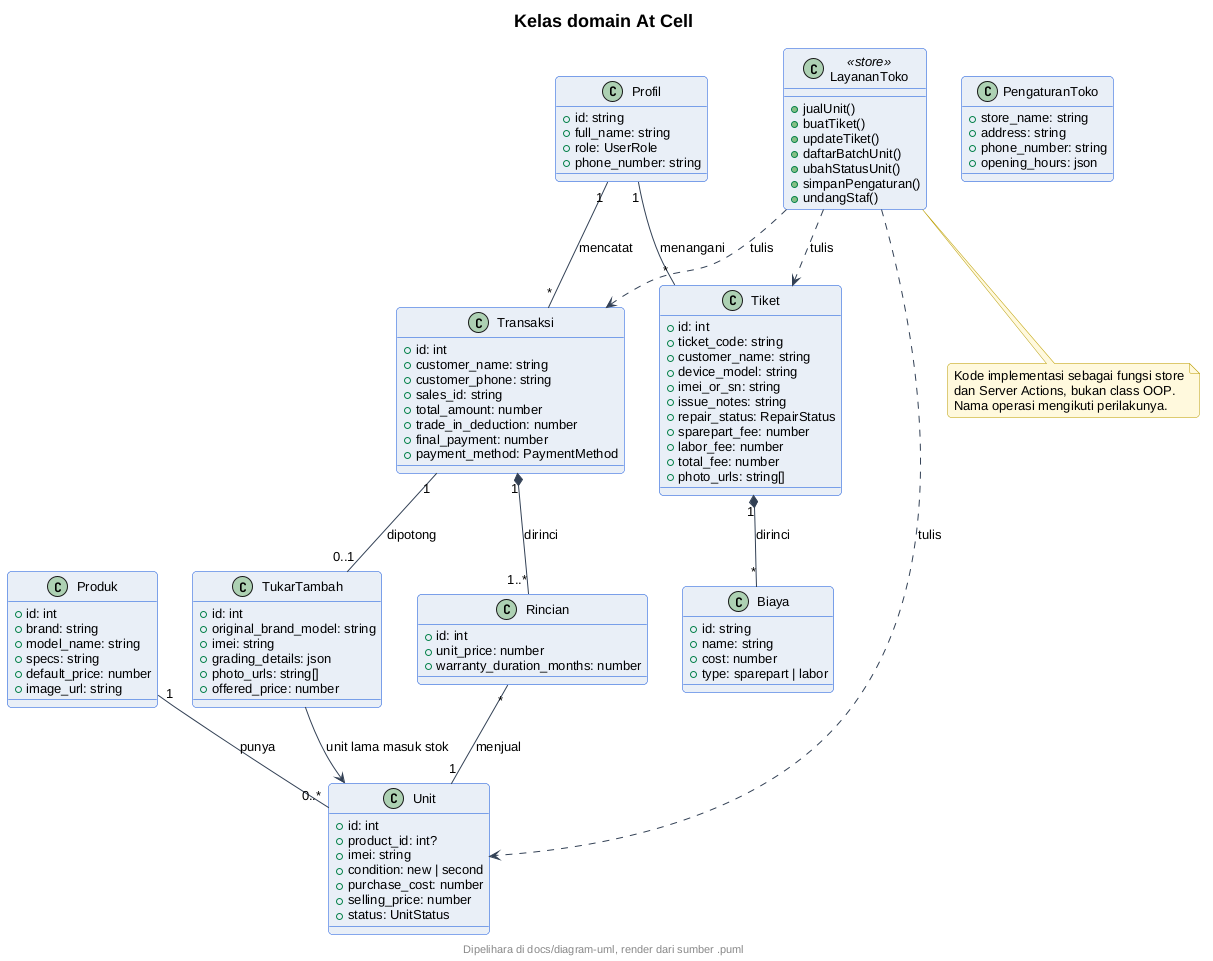

The diagram above was rendered by PlantUML. Its source (embedded in the PNG):
@startuml
' --- gaya At Cell (inline, mandiri utk server publik) ---
skinparam backgroundColor #FFFFFF
skinparam shadowing false
skinparam roundcorner 8
skinparam defaultFontName sans-serif
skinparam defaultFontSize 13
skinparam titleFontSize 18
skinparam titleFontStyle bold
skinparam headerFontSize 11
skinparam footerFontSize 11
skinparam noteBackgroundColor #FFF8DC
skinparam noteBorderColor #B89B00
skinparam actorBackgroundColor #E8EEF7
skinparam actorBorderColor #0B4ED8
skinparam participantBackgroundColor #E8EEF7
skinparam participantBorderColor #0B4ED8
skinparam usecaseBackgroundColor #E8EEF7
skinparam usecaseBorderColor #0B4ED8
skinparam classBackgroundColor #E8EEF7
skinparam classBorderColor #0B4ED8
skinparam objectBackgroundColor #EEF3FA
skinparam objectBorderColor #0B4ED8
skinparam activityBackgroundColor #E8EEF7
skinparam activityBorderColor #0B4ED8
skinparam activityDiamondBackgroundColor #FFFFFF
skinparam activityDiamondBorderColor #0B4ED8
skinparam stateBackgroundColor #E8EEF7
skinparam stateBorderColor #0B4ED8
skinparam stateStartColor #0B4ED8
skinparam stateEndColor #0B4ED8
skinparam componentBackgroundColor #E8EEF7
skinparam componentBorderColor #0B4ED8
skinparam cloudBackgroundColor #F2F5FA
skinparam cloudBorderColor #5B6B82
skinparam databaseBackgroundColor #E8EEF7
skinparam databaseBorderColor #0B4ED8
skinparam entityBackgroundColor #E8EEF7
skinparam entityBorderColor #0B4ED8
skinparam sequenceArrowColor #334155
skinparam sequenceLifeLineBorderColor #0B4ED8
skinparam sequenceParticipantBorderColor #0B4ED8
footer Dipelihara di docs/diagram-uml, render dari sumber .puml
title Kelas domain At Cell
class Produk {
  +id: int
  +brand: string
  +model_name: string
  +specs: string
  +default_price: number
  +image_url: string
}
class Unit {
  +id: int
  +product_id: int?
  +imei: string
  +condition: new | second
  +purchase_cost: number
  +selling_price: number
  +status: UnitStatus
}
class Transaksi {
  +id: int
  +customer_name: string
  +customer_phone: string
  +sales_id: string
  +total_amount: number
  +trade_in_deduction: number
  +final_payment: number
  +payment_method: PaymentMethod
}
class Rincian {
  +id: int
  +unit_price: number
  +warranty_duration_months: number
}
class TukarTambah {
  +id: int
  +original_brand_model: string
  +imei: string
  +grading_details: json
  +photo_urls: string[]
  +offered_price: number
}
class Tiket {
  +id: int
  +ticket_code: string
  +customer_name: string
  +device_model: string
  +imei_or_sn: string
  +issue_notes: string
  +repair_status: RepairStatus
  +sparepart_fee: number
  +labor_fee: number
  +total_fee: number
  +photo_urls: string[]
}
class Biaya {
  +id: string
  +name: string
  +cost: number
  +type: sparepart | labor
}
class Profil {
  +id: string
  +full_name: string
  +role: UserRole
  +phone_number: string
}
class PengaturanToko {
  +store_name: string
  +address: string
  +phone_number: string
  +opening_hours: json
}
class LayananToko <<store>> {
  +jualUnit()
  +buatTiket()
  +updateTiket()
  +daftarBatchUnit()
  +ubahStatusUnit()
  +simpanPengaturan()
  +undangStaf()
}
Produk "1" -- "0..*" Unit : punya
Transaksi "1" *-- "1..*" Rincian : dirinci
Rincian "*" -- "1" Unit : menjual
Transaksi "1" -- "0..1" TukarTambah : dipotong
TukarTambah --> Unit : unit lama masuk stok
Tiket "1" *-- "*" Biaya : dirinci
Profil "1" -- "*" Transaksi : mencatat
Profil "1" -- "*" Tiket : menangani
LayananToko ..> Transaksi : tulis
LayananToko ..> Tiket : tulis
LayananToko ..> Unit : tulis
note bottom of LayananToko
  Kode implementasi sebagai fungsi store
  dan Server Actions, bukan class OOP.
  Nama operasi mengikuti perilakunya.
end note
@enduml